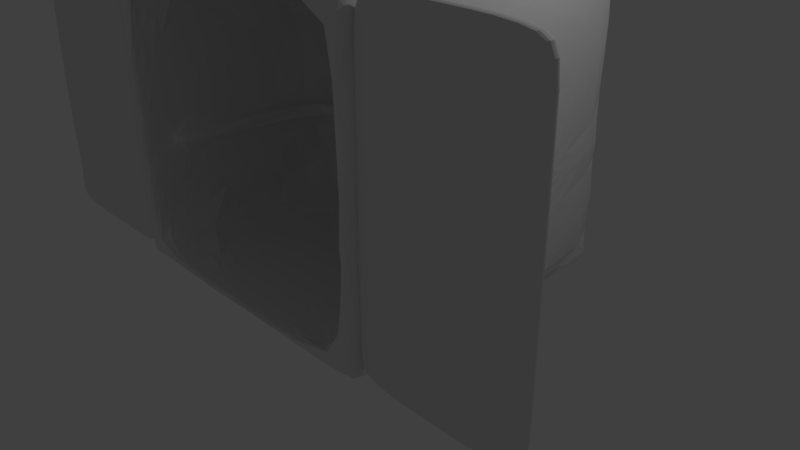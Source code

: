 # Source: Elevator.blend  (saved by Blender 2.79.0; exported with 4.5.12 LTS)
import bpy
from mathutils import Matrix  # noqa: F401  (used for matrix-valued properties, if any)

bpy.ops.wm.read_factory_settings(use_empty=True)
scene = bpy.context.scene
scene.name = 'Scene'

# ---- collections
col_collection_1 = bpy.data.collections.new('Collection 1'); scene.collection.children.link(col_collection_1)

# ---- materials (node trees are filled in below, after node groups)
mat_elevator = bpy.data.materials.new('Elevator')
mat_elevator.alpha_threshold = 0.0
mat_elevator.use_transparent_shadow = False
mat_elevator.diffuse_color = (0.8007, 0.8007, 0.8007, 1.0)
mat_elevator.roughness = 0.5
mat_elevator.line_color = (0.0, 0.0, 0.0, 1.0)

# ---- material node trees

# ---- world
world_world = bpy.data.worlds.new('World'); scene.world = world_world
world_world.color = (0.05088, 0.05088, 0.05088)
world_world.use_sun_shadow = False
world_world.sun_shadow_jitter_overblur = 0.0
world_world.cycles.sampling_method = 'MANUAL'

# ---- cameras
cam_camera = bpy.data.cameras.new('Camera')
cam_camera.clip_end = 100.0
cam_camera.lens = 35.0
cam_camera.sensor_width = 32.0
cam_camera.sensor_height = 18.0
cam_camera.ortho_scale = 7.314
cam_camera.dof.focus_distance = 0.0
cam_camera.dof.aperture_fstop = 128.0

# ---- lights
light_lamp = bpy.data.lights.new('Lamp', 'POINT')
light_lamp.transmission_factor = 0.0
light_lamp.cutoff_distance = 30.0
light_lamp.energy = 100.0
light_lamp.shadow_buffer_clip_start = 1.001
light_lamp.shadow_soft_size = 0.1
light_lamp.shadow_maximum_resolution = 0.006
light_lamp.use_absolute_resolution = True

# ---- meshes
me_cube_002 = bpy.data.meshes.new('Cube.002')
me_cube_002.from_pydata([(-1.05, -0.15, -1.95), (-1.05, -0.15, 1.95), (-1.05, 0.15, -1.95), (-1.05, 0.15, 1.95), (1.05, -0.15, -1.95), (1.05, -0.15, 1.95), (1.05, 0.15, -1.95), (1.05, 0.15, 1.95), (-1.05, -0.15, -1.65), (-1.05, -0.15, 1.65), (-1.05, 0.15, 1.65), (-1.05, 0.15, -1.65), (1.05, 0.15, 1.65), (1.05, 0.15, -1.65), (1.05, -0.15, 1.65), (1.05, -0.15, -1.65), (9.185e-10, 0.15, -1.95), (9.185e-10, 0.15, 1.95), (-9.185e-10, -0.15, -1.95), (-9.185e-10, -0.15, 1.95), (-9.185e-10, -0.15, -1.65), (-9.185e-10, -0.15, 1.65), (9.185e-10, 0.15, -1.65), (9.185e-10, 0.15, 1.65), (-1.05, 6.701e-09, -1.95), (-1.05, 6.157e-09, 1.95), (1.05, -6.157e-09, -1.95), (1.05, -6.701e-09, 1.95), (1.05, -6.199e-09, -1.65), (1.05, -6.659e-09, 1.65), (-1.05, 6.659e-09, -1.65), (-1.05, 6.199e-09, 1.65), (-1.665e-18, -2.719e-10, 1.95), (1.665e-18, 2.719e-10, -1.95)], [], [(31, 25, 3, 10), (23, 17, 7, 12), (29, 27, 5, 14), (21, 19, 1, 9), (33, 26, 4, 18), (32, 25, 1, 19), (18, 20, 8, 0), (20, 21, 9, 8), (26, 28, 15, 4), (28, 29, 14, 15), (16, 22, 13, 6), (22, 23, 12, 13), (24, 30, 11, 2), (30, 31, 10, 11), (11, 10, 23, 22), (2, 11, 22, 16), (15, 14, 21, 20), (4, 15, 20, 18), (27, 32, 19, 5), (24, 33, 18, 0), (14, 5, 19, 21), (10, 3, 17, 23), (2, 16, 33, 24), (7, 17, 32, 27), (8, 9, 31, 30), (0, 8, 30, 24), (13, 12, 29, 28), (6, 13, 28, 26), (17, 3, 25, 32), (16, 6, 26, 33), (12, 7, 27, 29), (9, 1, 25, 31)])
me_cube_002.materials.append(mat_elevator)
me_cube_002.use_remesh_preserve_volume = False
me_cube_002.use_remesh_preserve_attributes = False
me_cube_002.use_mirror_vertex_groups = False
me_cube_002.update()
me_cube_001 = bpy.data.meshes.new('Cube.001')
me_cube_001.from_pydata([(-1.05, -0.1, -1.95), (-1.05, -0.1, 1.95), (-1.05, 0.1, -1.95), (-1.05, 0.1, 1.95), (1.05, -0.1, -1.95), (1.05, -0.1, 1.95), (1.05, 0.1, -1.95), (1.05, 0.1, 1.95), (-1.05, -0.1, -1.65), (-1.05, -0.1, 1.65), (-1.05, 0.1, 1.65), (-1.05, 0.1, -1.65), (1.05, 0.1, 1.65), (1.05, 0.1, -1.65), (1.05, -0.1, 1.65), (1.05, -0.1, -1.65), (-1.05, 6.429e-09, -1.95), (-1.05, 6.429e-09, 1.95), (1.05, -6.429e-09, -1.95), (1.05, -6.429e-09, 1.95), (1.05, -6.429e-09, -1.65), (1.05, -6.429e-09, 1.65), (-1.05, 6.429e-09, -1.65), (-1.05, 6.429e-09, 1.65), (6.123e-10, 0.1, -1.95), (6.123e-10, 0.1, 1.95), (-6.123e-10, -0.1, -1.95), (-6.123e-10, -0.1, 1.95), (-6.123e-10, -0.1, -1.65), (-6.123e-10, -0.1, 1.65), (6.123e-10, 0.1, -1.65), (6.123e-10, 0.1, 1.65), (0.0, 0.0, 1.95), (0.0, 0.0, -1.95)], [], [(23, 17, 3, 10), (31, 25, 7, 12), (21, 19, 5, 14), (29, 27, 1, 9), (33, 18, 4, 26), (32, 17, 1, 27), (26, 28, 8, 0), (28, 29, 9, 8), (18, 20, 15, 4), (20, 21, 14, 15), (24, 30, 13, 6), (30, 31, 12, 13), (16, 22, 11, 2), (22, 23, 10, 11), (8, 9, 23, 22), (0, 8, 22, 16), (13, 12, 21, 20), (6, 13, 20, 18), (25, 3, 17, 32), (24, 6, 18, 33), (12, 7, 19, 21), (9, 1, 17, 23), (2, 24, 33, 16), (7, 25, 32, 19), (11, 10, 31, 30), (2, 11, 30, 24), (15, 14, 29, 28), (4, 15, 28, 26), (19, 32, 27, 5), (16, 33, 26, 0), (14, 5, 27, 29), (10, 3, 25, 31)])
me_cube_001.materials.append(mat_elevator)
me_cube_001.use_remesh_preserve_volume = False
me_cube_001.use_remesh_preserve_attributes = False
me_cube_001.use_mirror_vertex_groups = False
me_cube_001.update()
me_cube = bpy.data.meshes.new('Cube')
me_cube.from_pydata([(2.0, 2.0, -2.0), (2.0, -2.0, -2.0), (-2.0, -2.0, -2.0), (-2.0, 2.0, -2.0), (2.0, 2.0, 2.0), (2.0, -2.0, 2.0), (-2.0, -2.0, 2.0), (-2.0, 2.0, 2.0), (1.8, 2.0, -2.0), (1.8, -2.0, -2.0), (1.8, 2.0, 2.0), (1.8, -2.0, 2.0), (-1.8, 2.0, -2.0), (-1.8, -2.0, -2.0), (-1.8, 2.0, 2.0), (-1.8, -2.0, 2.0), (2.0, 2.0, 1.8), (2.0, -2.0, 1.8), (-2.0, -2.0, 1.8), (-2.0, 2.0, 1.8), (1.8, 2.0, 1.8), (1.8, -2.0, 1.8), (-1.8, 2.0, 1.8), (-1.8, -2.0, 1.8), (1.8, -2.0, -1.9), (-1.8, -2.0, -1.9), (2.0, 2.0, -1.9), (2.0, -2.0, -1.9), (-2.0, -2.0, -1.9), (-2.0, 2.0, -1.9), (1.8, 2.0, -1.9), (-1.8, 2.0, -1.9), (1.8, 1.0, 1.8), (-1.8, 1.0, 1.8), (1.8, 1.0, -1.9), (-1.8, 1.0, -1.9), (2.0, 2.0, -0.4), (2.0, -2.0, -0.4), (-2.0, -2.0, -0.4), (-2.0, 2.0, -0.4), (1.8, 2.0, -0.4), (-1.8, 2.0, -0.4), (1.8, -2.0, -0.4), (-1.8, -2.0, -0.4), (1.8, 1.0, -0.4), (-1.8, 1.0, -0.4), (1.8, -2.0, -0.6), (-1.8, -2.0, -0.6), (1.8, 1.0, -0.6), (-1.8, 1.0, -0.6), (2.0, 2.0, -0.6), (2.0, -2.0, -0.6), (-2.0, -2.0, -0.6), (-2.0, 2.0, -0.6), (1.8, 2.0, -0.6), (-1.8, 2.0, -0.6), (-1.8, -1.6, -1.9), (-1.8, -1.6, 1.8), (1.8, -1.6, -1.9), (1.8, -1.6, 1.8), (1.8, -1.6, -0.4), (-1.8, -1.6, -0.4), (1.8, -1.6, -0.6), (-1.8, -1.6, -0.6), (1.6, -1.6, -0.4), (1.6, 0.7, -0.4), (-1.6, 0.7, -0.4), (-1.6, -1.6, -0.4), (1.6, 0.7, -0.6), (-1.6, 0.7, -0.6), (1.6, -1.6, -0.6), (-1.6, -1.6, -0.6), (3.576e-07, 2.0, -2.0), (-1.192e-07, -2.0, -2.0), (5.96e-07, 2.0, 2.225), (-9.537e-07, -2.0, 2.225), (-9.537e-07, -2.0, 1.8), (5.96e-07, 2.2, 1.8), (-1.192e-07, -2.0, -1.9), (3.576e-07, 2.2, -1.9), (0.0, 1.0, 1.8), (8.345e-07, 1.0, -1.9), (0.0, 1.0, -0.4), (5.96e-07, 2.2, -0.4), (0.0, 1.0, -0.6), (5.96e-07, 2.2, -0.6), (-1.073e-06, -1.6, 1.8), (-1.192e-07, -1.6, -1.9), (-1.192e-07, 0.7, -0.4), (-1.192e-07, 0.7, -0.6), (2.0, -1.192e-07, -2.0), (-2.0, 5.96e-07, -2.0), (2.0, -1.073e-06, 2.0), (-2.0, 3.576e-07, 2.0), (1.8, -1.073e-06, 2.0), (1.8, 0.0, -2.0), (-1.8, 3.576e-07, 2.0), (-1.8, 5.96e-07, -2.0), (-2.2, 3.576e-07, 1.8), (2.2, -1.073e-06, 1.8), (2.2, -1.192e-07, -1.9), (-2.2, 5.96e-07, -1.9), (2.2, -1.073e-06, -0.4), (-2.2, 3.576e-07, -0.4), (-2.2, 3.576e-07, -0.6), (2.2, -1.073e-06, -0.6), (1.192e-07, 2.384e-07, -2.0), (-1.788e-07, -3.576e-07, 2.225)], [], [(97, 13, 2, 91), (96, 93, 6, 15), (99, 92, 5, 17), (23, 15, 6, 18), (98, 93, 7, 19), (31, 12, 3, 29), (26, 0, 8, 30), (17, 5, 11, 21), (92, 94, 11, 5), (90, 1, 9, 95), (79, 72, 12, 31), (76, 75, 15, 23), (107, 96, 15, 75), (106, 73, 13, 97), (63, 56, 35, 49), (74, 77, 22, 14), (37, 17, 21, 42), (4, 16, 20, 10), (14, 22, 19, 7), (103, 98, 19, 39), (43, 23, 18, 38), (102, 99, 17, 37), (90, 100, 27, 1), (13, 25, 28, 2), (91, 101, 29, 3), (1, 27, 24, 9), (73, 78, 25, 13), (85, 79, 31, 55), (50, 26, 30, 54), (55, 31, 29, 53), (82, 80, 33, 45), (87, 58, 34, 81), (60, 59, 32, 44), (86, 57, 33, 80), (63, 49, 69, 71), (45, 61, 67, 66), (22, 41, 39, 19), (16, 36, 40, 20), (77, 83, 41, 22), (105, 102, 37, 51), (47, 43, 38, 52), (104, 103, 39, 53), (51, 37, 42, 46), (57, 61, 45, 33), (27, 51, 46, 24), (101, 104, 53, 29), (25, 47, 52, 28), (100, 105, 51, 27), (81, 84, 49, 35), (58, 62, 48, 34), (41, 55, 53, 39), (36, 50, 54, 40), (83, 85, 55, 41), (60, 44, 65, 64), (43, 47, 63, 61), (24, 46, 62, 58), (23, 43, 61, 57), (46, 42, 60, 62), (76, 23, 57, 86), (42, 21, 59, 60), (78, 24, 58, 87), (47, 25, 56, 63), (70, 64, 65, 68), (89, 88, 66, 69), (67, 71, 69, 66), (61, 63, 71, 67), (48, 62, 70, 68), (82, 45, 66, 88), (62, 60, 64, 70), (84, 48, 68, 89), (49, 84, 89, 69), (44, 82, 88, 65), (68, 65, 88, 89), (25, 78, 87, 56), (21, 76, 86, 59), (40, 54, 85, 83), (34, 48, 84, 81), (20, 40, 83, 77), (59, 86, 80, 32), (56, 87, 81, 35), (44, 32, 80, 82), (54, 30, 79, 85), (9, 24, 78, 73), (10, 20, 77, 74), (95, 9, 73, 106), (94, 107, 75, 11), (21, 11, 75, 76), (30, 8, 72, 79), (10, 74, 107, 94), (8, 95, 106, 72), (26, 50, 105, 100), (28, 52, 104, 101), (52, 38, 103, 104), (50, 36, 102, 105), (2, 28, 101, 91), (0, 26, 100, 90), (36, 16, 99, 102), (38, 18, 98, 103), (72, 106, 97, 12), (74, 14, 96, 107), (0, 90, 95, 8), (4, 10, 94, 92), (18, 6, 93, 98), (16, 4, 92, 99), (14, 7, 93, 96), (12, 97, 91, 3)])
me_cube.materials.append(mat_elevator)
me_cube.use_remesh_preserve_volume = False
me_cube.use_remesh_preserve_attributes = False
me_cube.use_mirror_vertex_groups = False
me_cube.update()

# ---- objects
ob_elevator_door_001 = bpy.data.objects.new('Elevator Door.001', me_cube_002)
ob_elevator_door = bpy.data.objects.new('Elevator Door', me_cube_001)
ob_elevator = bpy.data.objects.new('Elevator', me_cube)
ob_lamp = bpy.data.objects.new('Lamp', light_lamp)
ob_camera = bpy.data.objects.new('Camera', cam_camera)

# ---- transforms, parenting, visibility, modifiers, constraints
ob_elevator_door_001.location = (-3.0, -1.8, 2.0)
ob_elevator_door_001.lineart.crease_threshold = 0.0
_m = ob_elevator_door_001.modifiers.new('Triangulate', 'TRIANGULATE')
_m = ob_elevator_door_001.modifiers.new('Subsurf', 'SUBSURF')
_m.uv_smooth = 'PRESERVE_CORNERS'
_m.quality = 2
_m.show_only_control_edges = False
ob_elevator_door.location = (3.0, -1.8, 2.0)
ob_elevator_door.lineart.crease_threshold = 0.0
_m = ob_elevator_door.modifiers.new('Subsurf', 'SUBSURF')
_m.uv_smooth = 'PRESERVE_CORNERS'
_m.quality = 2
_m.show_only_control_edges = False
_m = ob_elevator_door.modifiers.new('Triangulate', 'TRIANGULATE')
ob_elevator.location = (0.0, 0.0, 2.0)
ob_elevator.lock_rotations_4d = False
ob_elevator.empty_display_type = 'ARROWS'
ob_elevator.lineart.crease_threshold = 0.0
_m = ob_elevator.modifiers.new('Triangulate', 'TRIANGULATE')
_m = ob_elevator.modifiers.new('Subsurf', 'SUBSURF')
_m.uv_smooth = 'PRESERVE_CORNERS'
_m.quality = 2
_m.show_only_control_edges = False
ob_lamp.location = (4.076, 1.005, 5.904)
ob_lamp.rotation_euler = (0.6503, 0.05522, 1.866)
ob_lamp.lock_rotations_4d = False
ob_lamp.empty_display_type = 'ARROWS'
ob_lamp.color = (0.0, 0.0, 0.0, 0.0)
ob_lamp.lineart.crease_threshold = 0.0
ob_camera.location = (7.481, -6.508, 5.344)
ob_camera.rotation_euler = (1.109, 0.0, 0.8149)
ob_camera.lock_rotations_4d = False
ob_camera.empty_display_type = 'ARROWS'
ob_camera.color = (0.0, 0.0, 0.0, 0.0)
ob_camera.display_type = 'WIRE'
ob_camera.lineart.crease_threshold = 0.0

# ---- collection membership
col_collection_1.objects.link(ob_elevator_door_001)
col_collection_1.objects.link(ob_elevator_door)
col_collection_1.objects.link(ob_elevator)
col_collection_1.objects.link(ob_lamp)
col_collection_1.objects.link(ob_camera)

# ---- scene / render settings (as saved in the file)
scene.camera = ob_camera
scene.frame_start = 1; scene.frame_end = 131; scene.frame_set(1)
scene.render.engine = 'BLENDER_EEVEE_NEXT'
scene.render.resolution_percentage = 50
scene.render.dither_intensity = 0.0
scene.cycles.use_denoising = False
scene.cycles.samples = 128
scene.cycles.sampling_pattern = 'TABULATED_SOBOL'
scene.cycles.use_adaptive_sampling = False
scene.cycles.use_light_tree = False
scene.cycles.blur_glossy = 0.0
scene.cycles.sample_clamp_indirect = 0.0
scene.view_settings.view_transform = 'Standard'
bpy.context.view_layer.update()
